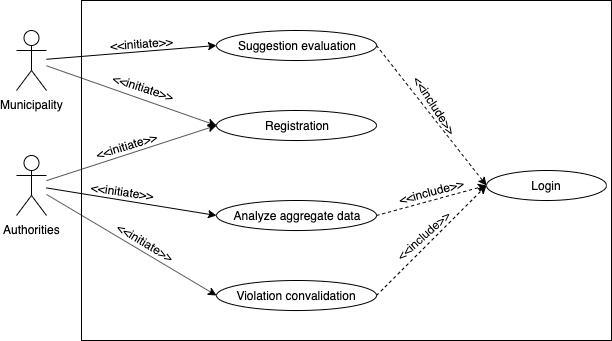

The diagram above was exported from draw.io. Its source (the exported page's mxGraphModel, read from the mxfile embedded in the PNG):
<mxGraphModel dx="786" dy="441" grid="1" gridSize="10" guides="1" tooltips="1" connect="1" arrows="1" fold="1" page="1" pageScale="1" pageWidth="827" pageHeight="1169" math="0" shadow="0">
  <root>
    <mxCell id="0" />
    <mxCell id="1" parent="0" />
    <mxCell id="Hi-ZUHdMRufYcSYDJgmS-1" value="" style="rounded=0;whiteSpace=wrap;html=1;fillColor=none;labelBackgroundColor=none;" parent="1" vertex="1">
      <mxGeometry x="185" y="190" width="530" height="340" as="geometry" />
    </mxCell>
    <mxCell id="Hi-ZUHdMRufYcSYDJgmS-2" value="" style="rounded=0;orthogonalLoop=1;jettySize=auto;html=1;entryX=0;entryY=0.5;entryDx=0;entryDy=0;labelBackgroundColor=none;" parent="1" source="Hi-ZUHdMRufYcSYDJgmS-6" target="Hi-ZUHdMRufYcSYDJgmS-12" edge="1">
      <mxGeometry relative="1" as="geometry" />
    </mxCell>
    <mxCell id="o_uQcb8gE1ksp_xm4mD0-16" value="&amp;lt;&amp;lt;initiate&amp;gt;&amp;gt;" style="text;html=1;resizable=0;points=[];align=center;verticalAlign=middle;labelBackgroundColor=none;rotation=343;" parent="Hi-ZUHdMRufYcSYDJgmS-2" vertex="1" connectable="0">
      <mxGeometry x="0.0831" y="3" relative="1" as="geometry">
        <mxPoint x="-11.5" y="-2.5" as="offset" />
      </mxGeometry>
    </mxCell>
    <mxCell id="Hi-ZUHdMRufYcSYDJgmS-5" style="edgeStyle=none;rounded=0;orthogonalLoop=1;jettySize=auto;html=1;entryX=0;entryY=0.5;entryDx=0;entryDy=0;labelBackgroundColor=none;" parent="1" source="Hi-ZUHdMRufYcSYDJgmS-6" target="Hi-ZUHdMRufYcSYDJgmS-14" edge="1">
      <mxGeometry relative="1" as="geometry" />
    </mxCell>
    <mxCell id="o_uQcb8gE1ksp_xm4mD0-17" value="&amp;lt;&amp;lt;initiate&amp;gt;&amp;gt;" style="text;html=1;resizable=0;points=[];align=center;verticalAlign=middle;labelBackgroundColor=none;rotation=8;" parent="Hi-ZUHdMRufYcSYDJgmS-5" vertex="1" connectable="0">
      <mxGeometry x="-0.0596" relative="1" as="geometry">
        <mxPoint x="-4" y="-10" as="offset" />
      </mxGeometry>
    </mxCell>
    <mxCell id="o_uQcb8gE1ksp_xm4mD0-2" style="rounded=0;orthogonalLoop=1;jettySize=auto;html=1;entryX=0;entryY=0.5;entryDx=0;entryDy=0;labelBackgroundColor=none;" parent="1" source="Hi-ZUHdMRufYcSYDJgmS-6" target="Hi-ZUHdMRufYcSYDJgmS-16" edge="1">
      <mxGeometry relative="1" as="geometry" />
    </mxCell>
    <mxCell id="o_uQcb8gE1ksp_xm4mD0-22" value="&amp;lt;&amp;lt;initiate&amp;gt;&amp;gt;" style="text;html=1;resizable=0;points=[];align=center;verticalAlign=middle;labelBackgroundColor=none;rotation=31;" parent="o_uQcb8gE1ksp_xm4mD0-2" vertex="1" connectable="0">
      <mxGeometry x="-0.0578" y="2" relative="1" as="geometry">
        <mxPoint x="18" y="2" as="offset" />
      </mxGeometry>
    </mxCell>
    <mxCell id="Hi-ZUHdMRufYcSYDJgmS-6" value="Authorities" style="shape=umlActor;verticalLabelPosition=bottom;labelBackgroundColor=none;verticalAlign=top;html=1;outlineConnect=0;" parent="1" vertex="1">
      <mxGeometry x="120" y="345" width="30" height="60" as="geometry" />
    </mxCell>
    <mxCell id="Hi-ZUHdMRufYcSYDJgmS-11" value="Login" style="ellipse;whiteSpace=wrap;html=1;fillColor=none;labelBackgroundColor=none;" parent="1" vertex="1">
      <mxGeometry x="590" y="360" width="120" height="30" as="geometry" />
    </mxCell>
    <mxCell id="Hi-ZUHdMRufYcSYDJgmS-12" value="Registration" style="ellipse;whiteSpace=wrap;html=1;fillColor=none;labelBackgroundColor=none;" parent="1" vertex="1">
      <mxGeometry x="320" y="300" width="160" height="30" as="geometry" />
    </mxCell>
    <mxCell id="Hi-ZUHdMRufYcSYDJgmS-13" style="edgeStyle=none;rounded=0;orthogonalLoop=1;jettySize=auto;html=1;entryX=0;entryY=0.5;entryDx=0;entryDy=0;dashed=1;exitX=1;exitY=0.5;exitDx=0;exitDy=0;labelBackgroundColor=none;" parent="1" source="Hi-ZUHdMRufYcSYDJgmS-14" target="Hi-ZUHdMRufYcSYDJgmS-11" edge="1">
      <mxGeometry relative="1" as="geometry" />
    </mxCell>
    <mxCell id="o_uQcb8gE1ksp_xm4mD0-23" value="&amp;lt;&amp;lt;include&amp;gt;&amp;gt;" style="text;html=1;resizable=0;points=[];align=center;verticalAlign=middle;labelBackgroundColor=none;rotation=345;" parent="Hi-ZUHdMRufYcSYDJgmS-13" vertex="1" connectable="0">
      <mxGeometry x="-0.1835" y="-3" relative="1" as="geometry">
        <mxPoint x="8.5" y="-15" as="offset" />
      </mxGeometry>
    </mxCell>
    <mxCell id="Hi-ZUHdMRufYcSYDJgmS-14" value="Analyze aggregate data" style="ellipse;whiteSpace=wrap;html=1;fillColor=none;labelBackgroundColor=none;" parent="1" vertex="1">
      <mxGeometry x="320" y="390" width="160" height="30" as="geometry" />
    </mxCell>
    <mxCell id="o_uQcb8gE1ksp_xm4mD0-13" style="edgeStyle=none;rounded=0;orthogonalLoop=1;jettySize=auto;html=1;entryX=0;entryY=0.5;entryDx=0;entryDy=0;dashed=1;exitX=1;exitY=0.5;exitDx=0;exitDy=0;labelBackgroundColor=none;" parent="1" source="Hi-ZUHdMRufYcSYDJgmS-16" target="Hi-ZUHdMRufYcSYDJgmS-11" edge="1">
      <mxGeometry relative="1" as="geometry" />
    </mxCell>
    <mxCell id="o_uQcb8gE1ksp_xm4mD0-24" value="&amp;lt;&amp;lt;include&amp;gt;&amp;gt;" style="text;html=1;resizable=0;points=[];align=center;verticalAlign=middle;labelBackgroundColor=none;rotation=318;" parent="o_uQcb8gE1ksp_xm4mD0-13" vertex="1" connectable="0">
      <mxGeometry x="-0.08" y="2" relative="1" as="geometry">
        <mxPoint x="-3" y="-8" as="offset" />
      </mxGeometry>
    </mxCell>
    <mxCell id="Hi-ZUHdMRufYcSYDJgmS-16" value="Violation convalidation" style="ellipse;whiteSpace=wrap;html=1;fillColor=none;labelBackgroundColor=none;" parent="1" vertex="1">
      <mxGeometry x="320" y="470" width="160" height="30" as="geometry" />
    </mxCell>
    <mxCell id="o_uQcb8gE1ksp_xm4mD0-14" style="edgeStyle=none;rounded=0;orthogonalLoop=1;jettySize=auto;html=1;entryX=0;entryY=0.5;entryDx=0;entryDy=0;labelBackgroundColor=none;" parent="1" source="o_uQcb8gE1ksp_xm4mD0-9" target="Hi-ZUHdMRufYcSYDJgmS-12" edge="1">
      <mxGeometry relative="1" as="geometry" />
    </mxCell>
    <mxCell id="o_uQcb8gE1ksp_xm4mD0-18" value="&amp;lt;&amp;lt;initiate&amp;gt;&amp;gt;" style="text;html=1;resizable=0;points=[];align=center;verticalAlign=middle;labelBackgroundColor=none;rotation=18;" parent="o_uQcb8gE1ksp_xm4mD0-14" vertex="1" connectable="0">
      <mxGeometry x="-0.4107" relative="1" as="geometry">
        <mxPoint x="47" y="3.5" as="offset" />
      </mxGeometry>
    </mxCell>
    <mxCell id="o_uQcb8gE1ksp_xm4mD0-32" style="edgeStyle=none;rounded=0;orthogonalLoop=1;jettySize=auto;html=1;entryX=0;entryY=0.5;entryDx=0;entryDy=0;labelBackgroundColor=none;" parent="1" source="o_uQcb8gE1ksp_xm4mD0-9" target="o_uQcb8gE1ksp_xm4mD0-28" edge="1">
      <mxGeometry relative="1" as="geometry" />
    </mxCell>
    <mxCell id="o_uQcb8gE1ksp_xm4mD0-34" value="&amp;lt;&amp;lt;initiate&amp;gt;&amp;gt;" style="text;html=1;resizable=0;points=[];align=center;verticalAlign=middle;labelBackgroundColor=none;rotation=356;" parent="o_uQcb8gE1ksp_xm4mD0-32" vertex="1" connectable="0">
      <mxGeometry x="0.0654" y="-2" relative="1" as="geometry">
        <mxPoint x="4" y="-10.5" as="offset" />
      </mxGeometry>
    </mxCell>
    <mxCell id="o_uQcb8gE1ksp_xm4mD0-9" value="Municipality" style="shape=umlActor;verticalLabelPosition=bottom;labelBackgroundColor=none;verticalAlign=top;html=1;outlineConnect=0;" parent="1" vertex="1">
      <mxGeometry x="120" y="220" width="30" height="60" as="geometry" />
    </mxCell>
    <mxCell id="o_uQcb8gE1ksp_xm4mD0-27" style="edgeStyle=none;rounded=0;orthogonalLoop=1;jettySize=auto;html=1;entryX=1;entryY=0.5;entryDx=0;entryDy=0;labelBackgroundColor=none;" parent="1" target="o_uQcb8gE1ksp_xm4mD0-15" edge="1">
      <mxGeometry relative="1" as="geometry">
        <mxPoint x="770" y="306.7647058823529" as="sourcePoint" />
      </mxGeometry>
    </mxCell>
    <mxCell id="o_uQcb8gE1ksp_xm4mD0-29" style="edgeStyle=none;rounded=0;orthogonalLoop=1;jettySize=auto;html=1;entryX=0;entryY=0.5;entryDx=0;entryDy=0;exitX=1;exitY=0.5;exitDx=0;exitDy=0;dashed=1;labelBackgroundColor=none;" parent="1" source="o_uQcb8gE1ksp_xm4mD0-28" target="Hi-ZUHdMRufYcSYDJgmS-11" edge="1">
      <mxGeometry relative="1" as="geometry" />
    </mxCell>
    <mxCell id="o_uQcb8gE1ksp_xm4mD0-30" value="&lt;span style=&quot;font-family: helvetica, arial, sans-serif; font-size: 0px;&quot;&gt;%3CmxGraphModel%3E%3Croot%3E%3CmxCell%20id%3D%220%22%2F%3E%3CmxCell%20id%3D%221%22%20parent%3D%220%22%2F%3E%3CmxCell%20id%3D%222%22%20value%3D%22Registration%22%20style%3D%22ellipse%3BwhiteSpace%3Dwrap%3Bhtml%3D1%3BfillColor%3Dnone%3B%22%20vertex%3D%221%22%20parent%3D%221%22%3E%3CmxGeometry%20x%3D%22330%22%20y%3D%22300%22%20width%3D%22150%22%20height%3D%2230%22%20as%3D%22geometry%22%2F%3E%3C%2FmxCell%3E%3C%2Froot%3E%3C%2FmxGraphModel%3E&lt;/span&gt;&lt;span style=&quot;font-family: helvetica, arial, sans-serif; font-size: 0px;&quot;&gt;%3CmxGraphModel%3E%3Croot%3E%3CmxCell%20id%3D%220%22%2F%3E%3CmxCell%20id%3D%221%22%20parent%3D%220%22%2F%3E%3CmxCell%20id%3D%222%22%20value%3D%22Registration%22%20style%3D%22ellipse%3BwhiteSpace%3Dwrap%3Bhtml%3D1%3BfillColor%3Dnone%3B%22%20vertex%3D%221%22%20parent%3D%221%22%3E%3CmxGeometry%20x%3D%22330%22%20y%3D%22300%22%20width%3D%22150%22%20height%3D%2230%22%20as%3D%22geometry%22%2F%3E%3C%2FmxCell%3E%3C%2Froot%3E%3C%2FmxGraphModel%3E&amp;lt;&amp;lt;&lt;/span&gt;" style="text;html=1;resizable=0;points=[];align=center;verticalAlign=middle;labelBackgroundColor=none;" parent="o_uQcb8gE1ksp_xm4mD0-29" vertex="1" connectable="0">
      <mxGeometry x="-0.272" y="2" relative="1" as="geometry">
        <mxPoint as="offset" />
      </mxGeometry>
    </mxCell>
    <mxCell id="o_uQcb8gE1ksp_xm4mD0-31" value="&amp;lt;&amp;lt;include&amp;gt;&amp;gt;" style="text;html=1;resizable=0;points=[];align=center;verticalAlign=middle;labelBackgroundColor=none;rotation=57;" parent="o_uQcb8gE1ksp_xm4mD0-29" vertex="1" connectable="0">
      <mxGeometry x="-0.3" y="2" relative="1" as="geometry">
        <mxPoint x="19.5" y="12" as="offset" />
      </mxGeometry>
    </mxCell>
    <mxCell id="o_uQcb8gE1ksp_xm4mD0-28" value="Suggestion evaluation" style="ellipse;whiteSpace=wrap;html=1;fillColor=none;labelBackgroundColor=none;" parent="1" vertex="1">
      <mxGeometry x="320" y="220" width="160" height="30" as="geometry" />
    </mxCell>
  </root>
</mxGraphModel>